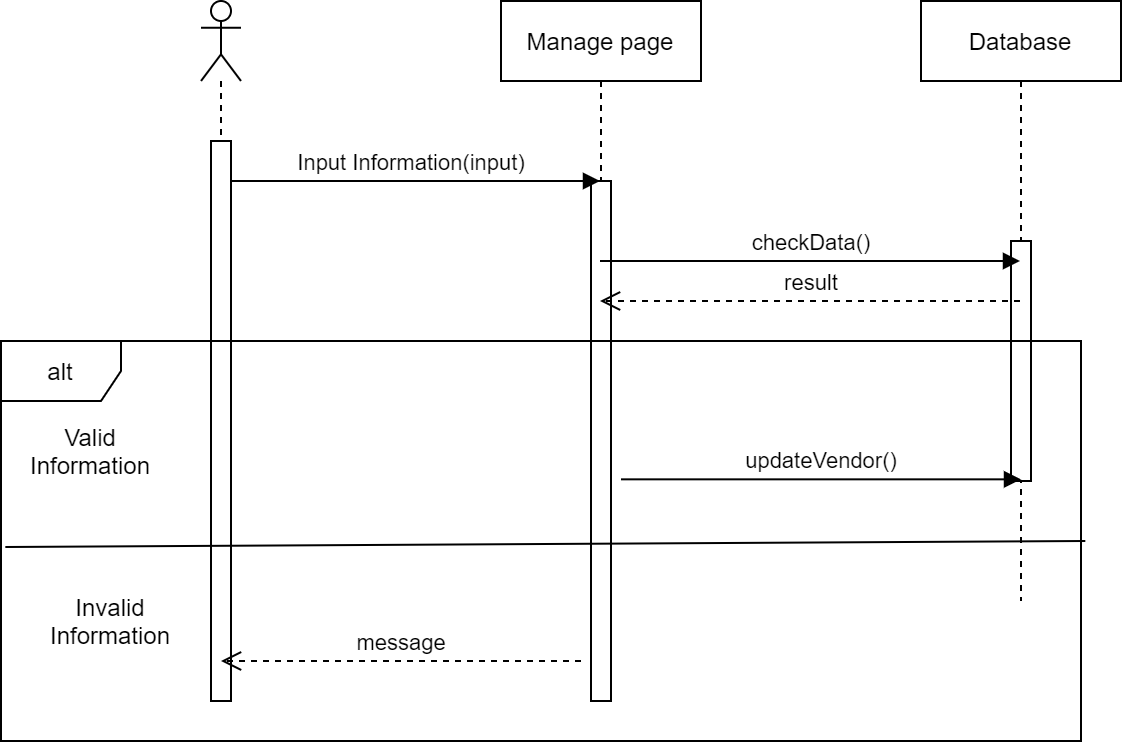

The diagram above was exported from draw.io. Its source (the exported page's mxGraphModel, read from the mxfile embedded in the PNG):
<mxGraphModel dx="868" dy="433" grid="1" gridSize="10" guides="1" tooltips="1" connect="1" arrows="1" fold="1" page="1" pageScale="1" pageWidth="827" pageHeight="1169" math="0" shadow="0">
  <root>
    <mxCell id="0" />
    <mxCell id="1" parent="0" />
    <mxCell id="he8DAvnxw2710jaRV1ho-3" value="Manage page" style="shape=umlLifeline;perimeter=lifelinePerimeter;whiteSpace=wrap;html=1;container=1;collapsible=0;recursiveResize=0;outlineConnect=0;" parent="1" vertex="1">
      <mxGeometry x="380" y="50" width="100" height="350" as="geometry" />
    </mxCell>
    <mxCell id="he8DAvnxw2710jaRV1ho-17" value="" style="html=1;points=[];perimeter=orthogonalPerimeter;" parent="he8DAvnxw2710jaRV1ho-3" vertex="1">
      <mxGeometry x="45" y="90" width="10" height="260" as="geometry" />
    </mxCell>
    <mxCell id="he8DAvnxw2710jaRV1ho-4" value="Database" style="shape=umlLifeline;perimeter=lifelinePerimeter;whiteSpace=wrap;html=1;container=1;collapsible=0;recursiveResize=0;outlineConnect=0;" parent="1" vertex="1">
      <mxGeometry x="590" y="50" width="100" height="300" as="geometry" />
    </mxCell>
    <mxCell id="he8DAvnxw2710jaRV1ho-27" value="" style="html=1;points=[];perimeter=orthogonalPerimeter;" parent="he8DAvnxw2710jaRV1ho-4" vertex="1">
      <mxGeometry x="45" y="120" width="10" height="120" as="geometry" />
    </mxCell>
    <mxCell id="he8DAvnxw2710jaRV1ho-5" value="" style="shape=umlLifeline;participant=umlActor;perimeter=lifelinePerimeter;whiteSpace=wrap;html=1;container=1;collapsible=0;recursiveResize=0;verticalAlign=top;spacingTop=36;labelBackgroundColor=#ffffff;outlineConnect=0;" parent="1" vertex="1">
      <mxGeometry x="230" y="50" width="20" height="70" as="geometry" />
    </mxCell>
    <mxCell id="he8DAvnxw2710jaRV1ho-6" value="Input Information(input)" style="html=1;verticalAlign=bottom;endArrow=block;" parent="1" target="he8DAvnxw2710jaRV1ho-3" edge="1">
      <mxGeometry width="80" relative="1" as="geometry">
        <mxPoint x="240" y="140" as="sourcePoint" />
        <mxPoint x="320" y="140" as="targetPoint" />
      </mxGeometry>
    </mxCell>
    <mxCell id="he8DAvnxw2710jaRV1ho-8" value="" style="html=1;points=[];perimeter=orthogonalPerimeter;" parent="1" vertex="1">
      <mxGeometry x="235" y="120" width="10" height="280" as="geometry" />
    </mxCell>
    <mxCell id="he8DAvnxw2710jaRV1ho-10" value="checkData()" style="html=1;verticalAlign=bottom;endArrow=block;" parent="1" source="he8DAvnxw2710jaRV1ho-3" target="he8DAvnxw2710jaRV1ho-4" edge="1">
      <mxGeometry width="80" relative="1" as="geometry">
        <mxPoint x="450" y="180" as="sourcePoint" />
        <mxPoint x="610" y="180" as="targetPoint" />
        <Array as="points">
          <mxPoint x="600" y="180" />
        </Array>
      </mxGeometry>
    </mxCell>
    <mxCell id="he8DAvnxw2710jaRV1ho-11" value="result" style="html=1;verticalAlign=bottom;endArrow=open;dashed=1;endSize=8;" parent="1" source="he8DAvnxw2710jaRV1ho-4" target="he8DAvnxw2710jaRV1ho-3" edge="1">
      <mxGeometry relative="1" as="geometry">
        <mxPoint x="570" y="199.5" as="sourcePoint" />
        <mxPoint x="490" y="199.5" as="targetPoint" />
      </mxGeometry>
    </mxCell>
    <mxCell id="he8DAvnxw2710jaRV1ho-12" value="alt" style="shape=umlFrame;whiteSpace=wrap;html=1;" parent="1" vertex="1">
      <mxGeometry x="130" y="220" width="540" height="200" as="geometry" />
    </mxCell>
    <mxCell id="he8DAvnxw2710jaRV1ho-15" value="" style="endArrow=none;html=1;exitX=0.004;exitY=0.515;exitDx=0;exitDy=0;exitPerimeter=0;entryX=1.004;entryY=0.5;entryDx=0;entryDy=0;entryPerimeter=0;" parent="1" source="he8DAvnxw2710jaRV1ho-12" target="he8DAvnxw2710jaRV1ho-12" edge="1">
      <mxGeometry width="50" height="50" relative="1" as="geometry">
        <mxPoint x="560" y="310" as="sourcePoint" />
        <mxPoint x="610" y="260" as="targetPoint" />
      </mxGeometry>
    </mxCell>
    <mxCell id="he8DAvnxw2710jaRV1ho-20" value="Valid Information" style="text;html=1;strokeColor=none;fillColor=none;align=center;verticalAlign=middle;whiteSpace=wrap;rounded=0;" parent="1" vertex="1">
      <mxGeometry x="140" y="260" width="70" height="30" as="geometry" />
    </mxCell>
    <mxCell id="he8DAvnxw2710jaRV1ho-21" value="Invalid Information" style="text;html=1;strokeColor=none;fillColor=none;align=center;verticalAlign=middle;whiteSpace=wrap;rounded=0;" parent="1" vertex="1">
      <mxGeometry x="140" y="330" width="90" height="60" as="geometry" />
    </mxCell>
    <mxCell id="he8DAvnxw2710jaRV1ho-23" value="message" style="html=1;verticalAlign=bottom;endArrow=open;dashed=1;endSize=8;" parent="1" edge="1">
      <mxGeometry relative="1" as="geometry">
        <mxPoint x="420" y="380" as="sourcePoint" />
        <mxPoint x="240" y="380" as="targetPoint" />
      </mxGeometry>
    </mxCell>
    <mxCell id="he8DAvnxw2710jaRV1ho-26" value="updateVendor()" style="html=1;verticalAlign=bottom;endArrow=block;" parent="1" edge="1">
      <mxGeometry width="80" relative="1" as="geometry">
        <mxPoint x="440" y="289.17" as="sourcePoint" />
        <mxPoint x="640" y="289.17" as="targetPoint" />
      </mxGeometry>
    </mxCell>
  </root>
</mxGraphModel>